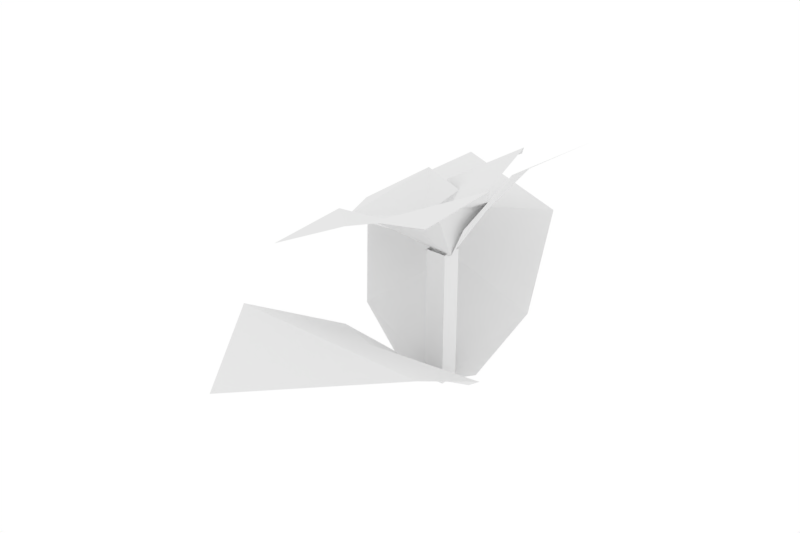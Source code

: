 # Source: Flower4.blend  (saved by Blender 2.78.0; exported with 4.5.12 LTS)
import bpy
from mathutils import Matrix  # noqa: F401  (used for matrix-valued properties, if any)

bpy.ops.wm.read_factory_settings(use_empty=True)
scene = bpy.context.scene
scene.name = 'Scene'

# ---- collections
col_collection_1 = bpy.data.collections.new('Collection 1'); scene.collection.children.link(col_collection_1)

# ---- world
world_world = bpy.data.worlds.new('World'); scene.world = world_world
world_world.color = (1.0, 1.0, 1.0)
world_world.use_sun_shadow = False
world_world.sun_shadow_jitter_overblur = 0.0
world_world.cycles.sampling_method = 'MANUAL'

# ---- meshes
me_cube_003 = bpy.data.meshes.new('Cube.003')
me_cube_003.from_pydata([(-1.583, 0.2954, 1.223), (0.6447, 11.22, 1.798), (1.209, 5.11, 1.615), (-3.395, 17.23, 1.486), (-7.614, 10.67, 1.323), (-5.521, 4.658, 1.228), (6.14, 1.102, 1.974), (3.011, -1.113, 1.5), (8.892, 8.506, 2.098), (2.369, 9.655, 1.693), (2.792, 3.835, 1.608), (-0.5339, -8.875, 1.725), (-1.283, -3.606, 1.546), (6.728, -11.09, 1.939), (6.825, -3.081, 1.985), (1.877, -3.499, 1.7), (3.714, 1.208, 1.65), (-8.885, 9.309, 1.447), (-3.13, 6.523, 1.455), (-0.6377, 3.691, 1.337), (-15.24, 7.279, 1.049), (-11.57, 0.3059, 1.177), (-5.172, -0.719, 1.267), (-10.3, -2.102, 1.365), (-10.68, -10.09, 1.298), (-3.581, -8.749, 1.601), (-4.646, -3.147, 1.46), (-0.1966, 5.857, 1.303), (1.284, -0.5017, 1.2), (-1.732, -0.4585, 1.163), (-1.0, -1.0, -0.001022), (-1.0, -1.0, 1.215), (-1.0, 1.0, -0.001022), (-1.0, 1.0, 1.215), (1.0, -1.0, -0.001022), (1.0, -1.0, 1.215), (1.0, 1.0, -0.001022), (1.0, 1.0, 1.215), (-9.358, -15.22, 0.995), (-7.625, -4.56, 0.4352), (-3.296, -0.03912, 0.02856), (0.0, -27.35, 1.09), (9.358, -15.22, 0.995), (0.0, -9.726, 0.7174), (7.625, -4.56, 0.4352), (0.0, -0.03912, -0.04939), (3.296, -0.03912, 0.02856), (0.2161, 17.92, 0.995), (4.189, 7.898, 0.4352), (2.8, 1.762, 0.02856), (-14.0, 23.4, 1.09), (-15.79, 8.113, 0.995), (-4.977, 8.32, 0.7174), (-8.856, -0.09679, 0.4352), (-2.84, -1.695, 0.02856)], [], [(3, 4, 1), (0, 2, 18, 5), (4, 5, 18), (18, 1, 4), (2, 1, 18), (8, 9, 6), (28, 7, 10, 27), (9, 27, 10), (10, 6, 9), (7, 6, 10), (13, 14, 11), (28, 12, 15, 16), (14, 16, 15), (15, 11, 14), (12, 11, 15), (20, 21, 17), (0, 18, 5, 22), (19, 18, 0), (21, 22, 5), (5, 17, 21), (18, 17, 5), (24, 25, 23), (28, 22, 26, 12), (0, 22, 28), (25, 12, 26), (26, 23, 25), (22, 23, 26), (27, 29, 28), (30, 31, 33, 32), (32, 33, 37, 36), (36, 37, 35, 34), (34, 35, 31, 30), (32, 36, 34, 30), (41, 42, 38), (45, 39, 43, 44), (40, 39, 45), (42, 44, 43), (43, 38, 42), (39, 38, 43), (44, 46, 45), (50, 51, 47), (45, 48, 52, 53), (49, 48, 45), (51, 53, 52), (52, 47, 51), (48, 47, 52), (53, 54, 45)])
_ca = me_cube_003.color_attributes.new('Col', 'BYTE_COLOR', 'CORNER')
_ca.data.foreach_set('color', [0.624, 0.4851, 0.06125, 1.0, 0.624, 0.4851, 0.06125, 1.0, 0.624, 0.4851, 0.06125, 1.0, 0.624, 0.4851, 0.06125, 1.0, 0.624, 0.4851, 0.06125, 1.0, 0.624, 0.4851, 0.06125, 1.0, 0.624, 0.4851, 0.06125, 1.0, 0.624, 0.4851, 0.06125, 1.0, 0.624, 0.4851, 0.06125, 1.0, 0.624, 0.4851, 0.06125, 1.0, 0.624, 0.4851, 0.06125, 1.0, 0.624, 0.4851, 0.06125, 1.0, 0.624, 0.4851, 0.06125, 1.0, 0.624, 0.4851, 0.06125, 1.0, 0.624, 0.4851, 0.06125, 1.0, 0.624, 0.4851, 0.06125, 1.0, 0.624, 0.4851, 0.06125, 1.0, 0.624, 0.4851, 0.06125, 1.0, 0.624, 0.4851, 0.06125, 1.0, 0.624, 0.4851, 0.06125, 1.0, 0.624, 0.4851, 0.06125, 1.0, 0.624, 0.4851, 0.06125, 1.0, 0.624, 0.4851, 0.06125, 1.0, 0.624, 0.4851, 0.06125, 1.0, 0.624, 0.4851, 0.06125, 1.0, 0.624, 0.4851, 0.06125, 1.0, 0.624, 0.4851, 0.06125, 1.0, 0.624, 0.4851, 0.06125, 1.0, 0.624, 0.4851, 0.06125, 1.0, 0.624, 0.4851, 0.06125, 1.0, 0.624, 0.4851, 0.06125, 1.0, 0.624, 0.4851, 0.06125, 1.0, 0.624, 0.4851, 0.06125, 1.0, 0.624, 0.4851, 0.06125, 1.0, 0.624, 0.4851, 0.06125, 1.0, 0.624, 0.4851, 0.06125, 1.0, 0.624, 0.4851, 0.06125, 1.0, 0.624, 0.4851, 0.06125, 1.0, 0.624, 0.4851, 0.06125, 1.0, 0.624, 0.4851, 0.06125, 1.0, 0.624, 0.4851, 0.06125, 1.0, 0.624, 0.4851, 0.06125, 1.0, 0.624, 0.4851, 0.06125, 1.0, 0.624, 0.4851, 0.06125, 1.0, 0.624, 0.4851, 0.06125, 1.0, 0.624, 0.4851, 0.06125, 1.0, 0.624, 0.4851, 0.06125, 1.0, 0.624, 0.4851, 0.06125, 1.0, 0.624, 0.4851, 0.06125, 1.0, 0.624, 0.4851, 0.06125, 1.0, 0.624, 0.4851, 0.06125, 1.0, 0.624, 0.4851, 0.06125, 1.0, 0.624, 0.4851, 0.06125, 1.0, 0.624, 0.4851, 0.06125, 1.0, 0.624, 0.4851, 0.06125, 1.0, 0.1413, 0.2423, 0.02416, 1.0, 0.1413, 0.2423, 0.02416, 1.0, 0.1413, 0.2423, 0.02416, 1.0, 0.624, 0.4851, 0.06125, 1.0, 0.624, 0.4851, 0.06125, 1.0, 0.624, 0.4851, 0.06125, 1.0, 0.624, 0.4851, 0.06125, 1.0, 0.624, 0.4851, 0.06125, 1.0, 0.624, 0.4851, 0.06125, 1.0, 0.624, 0.4851, 0.06125, 1.0, 0.624, 0.4851, 0.06125, 1.0, 0.624, 0.4851, 0.06125, 1.0, 0.624, 0.4851, 0.06125, 1.0, 0.624, 0.4851, 0.06125, 1.0, 0.624, 0.4851, 0.06125, 1.0, 0.624, 0.4851, 0.06125, 1.0, 0.624, 0.4851, 0.06125, 1.0, 0.624, 0.4851, 0.06125, 1.0, 0.624, 0.4851, 0.06125, 1.0, 0.624, 0.4851, 0.06125, 1.0, 0.624, 0.4851, 0.06125, 1.0, 0.624, 0.4851, 0.06125, 1.0, 0.624, 0.4851, 0.06125, 1.0, 0.624, 0.4851, 0.06125, 1.0, 0.624, 0.4851, 0.06125, 1.0, 0.624, 0.4851, 0.06125, 1.0, 0.624, 0.4851, 0.06125, 1.0, 0.624, 0.4851, 0.06125, 1.0, 0.624, 0.4851, 0.06125, 1.0, 0.624, 0.4851, 0.06125, 1.0, 0.624, 0.4851, 0.06125, 1.0, 0.624, 0.4851, 0.06125, 1.0, 0.624, 0.4851, 0.06125, 1.0, 0.624, 0.4851, 0.06125, 1.0, 0.1413, 0.2423, 0.02416, 1.0, 0.1413, 0.2423, 0.02416, 1.0, 0.1413, 0.2423, 0.02416, 1.0, 0.1413, 0.2423, 0.02416, 1.0, 0.1413, 0.2423, 0.02416, 1.0, 0.1413, 0.2423, 0.02416, 1.0, 0.1413, 0.2423, 0.02416, 1.0, 0.1413, 0.2423, 0.02416, 1.0, 0.1413, 0.2423, 0.02416, 1.0, 0.1413, 0.2423, 0.02416, 1.0, 0.1413, 0.2423, 0.02416, 1.0, 0.1413, 0.2423, 0.02416, 1.0, 0.1413, 0.2423, 0.02416, 1.0, 0.1413, 0.2423, 0.02416, 1.0, 0.1413, 0.2423, 0.02416, 1.0, 0.1413, 0.2423, 0.02416, 1.0, 1.0, 1.0, 1.0, 1.0, 1.0, 1.0, 1.0, 1.0, 1.0, 1.0, 1.0, 1.0, 1.0, 1.0, 1.0, 1.0, 0.1413, 0.2423, 0.02416, 1.0, 0.1413, 0.2423, 0.02416, 1.0, 0.1413, 0.2423, 0.02416, 1.0, 0.1413, 0.2423, 0.02416, 1.0, 0.1413, 0.2423, 0.02416, 1.0, 0.1413, 0.2423, 0.02416, 1.0, 0.1413, 0.2423, 0.02416, 1.0, 0.1413, 0.2423, 0.02416, 1.0, 0.1413, 0.2423, 0.02416, 1.0, 0.1413, 0.2423, 0.02416, 1.0, 0.1413, 0.2423, 0.02416, 1.0, 0.1413, 0.2423, 0.02416, 1.0, 0.1413, 0.2423, 0.02416, 1.0, 0.1413, 0.2423, 0.02416, 1.0, 0.1413, 0.2423, 0.02416, 1.0, 0.1413, 0.2423, 0.02416, 1.0, 0.1413, 0.2423, 0.02416, 1.0, 0.1413, 0.2423, 0.02416, 1.0, 0.1413, 0.2423, 0.02416, 1.0, 0.1413, 0.2423, 0.02416, 1.0, 0.1413, 0.2423, 0.02416, 1.0, 0.1413, 0.2423, 0.02416, 1.0, 0.1413, 0.2423, 0.02416, 1.0, 0.1413, 0.2423, 0.02416, 1.0, 0.1413, 0.2423, 0.02416, 1.0, 0.1413, 0.2423, 0.02416, 1.0, 0.1413, 0.2423, 0.02416, 1.0, 0.1413, 0.2423, 0.02416, 1.0, 0.1413, 0.2423, 0.02416, 1.0, 0.1413, 0.2423, 0.02416, 1.0, 0.1413, 0.2423, 0.02416, 1.0, 0.1413, 0.2423, 0.02416, 1.0, 0.1413, 0.2423, 0.02416, 1.0, 0.1413, 0.2423, 0.02416, 1.0, 0.1413, 0.2423, 0.02416, 1.0, 0.1413, 0.2423, 0.02416, 1.0, 0.1413, 0.2423, 0.02416, 1.0, 0.1413, 0.2423, 0.02416, 1.0, 0.1413, 0.2423, 0.02416, 1.0, 0.1413, 0.2423, 0.02416, 1.0, 0.1413, 0.2423, 0.02416, 1.0, 0.1413, 0.2423, 0.02416, 1.0, 0.1413, 0.2423, 0.02416, 1.0, 0.1413, 0.2423, 0.02416, 1.0])
me_cube_003.use_remesh_preserve_volume = False
me_cube_003.use_remesh_preserve_attributes = False
me_cube_003.use_mirror_vertex_groups = False
me_cube_003.update()

# ---- objects
ob_cube_000 = bpy.data.objects.new('Cube.000', me_cube_003)

# ---- transforms, parenting, visibility, modifiers, constraints
ob_cube_000.location = (0.0, 0.0, 0.0)
ob_cube_000.scale = (0.04053, 0.04005, 0.4374)
ob_cube_000.lineart.crease_threshold = 0.0

# ---- collection membership
col_collection_1.objects.link(ob_cube_000)

# ---- scene / render settings (as saved in the file)
scene.frame_start = 1; scene.frame_end = 250; scene.frame_set(1)
scene.render.engine = 'BLENDER_EEVEE_NEXT'
scene.render.resolution_x = 3000
scene.render.resolution_y = 2000
scene.render.resolution_percentage = 50
scene.render.dither_intensity = 0.0
scene.cycles.use_denoising = False
scene.cycles.samples = 128
scene.cycles.sampling_pattern = 'TABULATED_SOBOL'
scene.cycles.light_sampling_threshold = 0.0
scene.cycles.use_adaptive_sampling = False
scene.cycles.use_light_tree = False
scene.cycles.blur_glossy = 0.0
scene.cycles.sample_clamp_indirect = 0.0
scene.view_settings.view_transform = 'Standard'
bpy.context.view_layer.update()

# ---- added for rendering (the .blend has no active camera): camera
cam_auto = bpy.data.cameras.new('AutoCamera')
cam_auto.lens = 50.0
cam_auto.sensor_width = 36.0
cam_auto.clip_end = 1000.0
ob_auto_camera = bpy.data.objects.new('AutoCamera', cam_auto)
scene.collection.objects.link(ob_auto_camera)
ob_auto_camera.location = (2.1458, -2.81067, 2.26895)
ob_auto_camera.rotation_euler = (1.09748, -7.21219e-08, 0.694738)
scene.camera = ob_auto_camera
bpy.context.view_layer.update()
